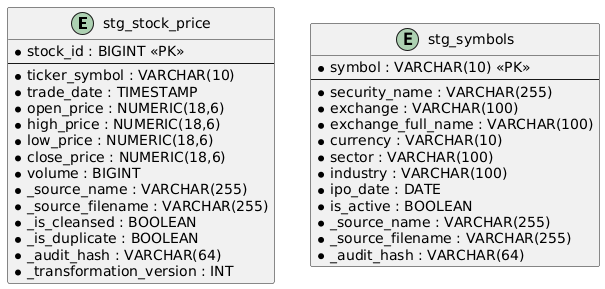

The diagram above was rendered by PlantUML. Its source (embedded in the PNG):
@startuml
entity "stg_stock_price" {
    * stock_id : BIGINT <<PK>>
--
    * ticker_symbol : VARCHAR(10)
    * trade_date : TIMESTAMP
    * open_price : NUMERIC(18,6)
    * high_price : NUMERIC(18,6)
    * low_price : NUMERIC(18,6)
    * close_price : NUMERIC(18,6)
    * volume : BIGINT
    * _source_name : VARCHAR(255)
    * _source_filename : VARCHAR(255)
    * _is_cleansed : BOOLEAN
    * _is_duplicate : BOOLEAN
    * _audit_hash : VARCHAR(64)
    * _transformation_version : INT
}

entity "stg_symbols" {
    * symbol : VARCHAR(10) <<PK>>
--
    * security_name : VARCHAR(255)
    * exchange : VARCHAR(100)
    * exchange_full_name : VARCHAR(100)
    * currency : VARCHAR(10)
    * sector : VARCHAR(100)
    * industry : VARCHAR(100)
    * ipo_date : DATE
    * is_active : BOOLEAN
    * _source_name : VARCHAR(255)
    * _source_filename : VARCHAR(255)
    * _audit_hash : VARCHAR(64)
}
@enduml